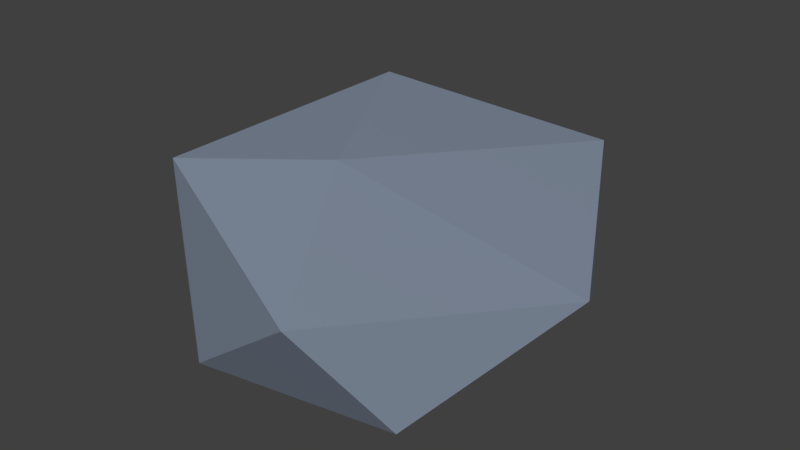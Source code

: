# Source: stone.blend  (saved by Blender 4.0.36; exported with 4.5.12 LTS)
import bpy
from mathutils import Matrix  # noqa: F401  (used for matrix-valued properties, if any)

bpy.ops.wm.read_factory_settings(use_empty=True)
scene = bpy.context.scene
scene.name = 'Scene'

# ---- collections
col_collection_1 = bpy.data.collections.new('Collection 1'); scene.collection.children.link(col_collection_1)
col_collection_2 = bpy.data.collections.new('Collection 2'); scene.collection.children.link(col_collection_2)

# ---- images (referenced by path relative to the original .blend; pixels are not part of the script)
import os
ASSET_DIR = os.environ.get("B2B_ASSET_DIR", "")  # directory of the original .blend (textures are referenced by path, not embedded)
HERE = os.path.dirname(os.path.abspath(__file__))  # packed textures are extracted next to this script under _unpacked/

def load_image(name, relpath, width, height, colorspace="sRGB"):
    """Load a texture the original file referenced (path relative to the .blend, or extracted next to this script)."""
    p = next((c for c in (os.path.join(HERE, relpath), os.path.join(ASSET_DIR, relpath)) if relpath and os.path.exists(c)), "")
    if p:
        img = bpy.data.images.load(p, check_existing=True)
        img.name = name
    else:  # same state as the original file: an image datablock whose file is absent (Cycles renders it pink)
        img = bpy.data.images.new(name, width, height)
        img.source = "FILE"
        img.filepath = "//" + (relpath or name)
    img.colorspace_settings.name = colorspace
    return img
img_towerdefencelikepallet_png_002 = load_image('TowerDefenceLikePallet.png.002', '_unpacked/TowerDefenceLikePallet.8127c91e.png', 128, 128, 'sRGB')

# ---- materials (node trees are filled in below, after node groups)
mat_default_tex = bpy.data.materials.new('Default_tex')
mat_default_tex.alpha_threshold = 0.0
mat_default_tex.roughness = 0.5
mat_default_tex.line_color = (0.0, 0.0, 0.0, 1.0)

# ---- material node trees
mat_default_tex.use_nodes = True; mat_default_tex.node_tree.nodes.clear()
_N = mat_default_tex.node_tree.nodes; _L = mat_default_tex.node_tree.links
n0 = _N.new('ShaderNodeOutputMaterial'); n0.name = 'Material Output'; n0.location = (300, 300)
n1 = _N.new('ShaderNodeTexImage'); n1.name = 'Image Texture'; n1.location = (-180, 300)
n1.width = 140
n1.image = img_towerdefencelikepallet_png_002
n2 = _N.new('ShaderNodeBsdfPrincipled'); n2.name = 'Principled BSDF'; n2.location = (0, 0)
n2.inputs[3].default_value = 1.45
_L.new(n1.outputs[0], n2.inputs[0])
_L.new(n2.outputs[0], n0.inputs[0])
n0.is_active_output = True

# ---- world
world_world = bpy.data.worlds.new('World'); scene.world = world_world
world_world.color = (0.05088, 0.05088, 0.05088)
world_world.use_sun_shadow = False
world_world.sun_shadow_jitter_overblur = 0.0
world_world.cycles.sampling_method = 'MANUAL'

# ---- meshes
me_icosphere_001 = bpy.data.meshes.new('Icosphere.001')
me_icosphere_001.from_pydata([(-0.07099, -0.2311, 0.03436), (-0.2198, 0.001124, 0.06662), (-0.07643, 0.25, 0.03856), (0.08101, -0.25, 0.1305), (-0.1485, -0.1623, 0.1907), (-0.1428, 0.1394, 0.1927), (0.002648, 0.03958, 0.1817), (0.05223, 0.1477, 0.1498), (0.07776, -0.1811, 0.0), (-0.05967, -0.1689, 0.01336), (0.0219, -0.1909, 0.01172), (-0.1203, 0.005005, 0.00916), (-0.05594, 0.1597, 0.01247), (0.05747, 0.1904, 0.002443), (0.1493, -0.1029, 0.02156), (0.1666, 0.1218, 0.00302), (0.137, -0.1647, 0.003878), (0.1218, 0.1485, 0.02617), (0.2198, 0.008459, 0.0977), (0.07399, 0.2456, 0.1422), (0.1571, -0.07129, 0.09878), (0.005629, 0.2001, 0.1635), (0.06767, -0.1837, 0.155), (-0.07136, -0.09999, 0.1935), (-0.09491, 0.09921, 0.1947), (0.207, -0.01465, 0.09359), (0.09382, 0.2312, 0.132)], [], [(9, 10, 0), (9, 0, 1, 11), (11, 1, 2, 12), (12, 2, 13), (20, 6, 23, 22), (1, 0, 4), (2, 1, 5), (23, 6, 24), (21, 7, 26, 19), (0, 3, 4), (1, 4, 5), (10, 12, 13, 8), (16, 17, 15, 14), (26, 7, 25, 18), (25, 7, 6, 20), (21, 5, 24), (3, 8, 16), (0, 10, 8, 3), (9, 11, 12, 10), (5, 4, 23, 24), (4, 3, 22, 23), (6, 7, 21, 24), (14, 25, 20, 3, 16), (3, 20, 22), (13, 2, 19, 26, 17), (2, 5, 21, 19), (14, 15, 18, 25), (17, 26, 18, 15), (8, 13, 17, 16)])
_uv = me_icosphere_001.uv_layers.new(name='UVMap')
_uv.uv.foreach_set('vector', [0.07357, 0.8958, 0.06388, 0.8981, 0.07129, 0.8894, 0.07357, 0.8958, 0.07129, 0.8894, 0.1011, 0.9024, 0.09024, 0.9084, 0.09024, 0.9084, 0.1011, 0.9024, 0.1011, 0.9326, 0.0931, 0.9257, 0.0931, 0.9257, 0.1011, 0.9326, 0.08322, 0.9345, 0.009595, 0.9173, 0.03323, 0.9125, 0.03583, 0.929, 0.01614, 0.9319, 0.09002, 0.976, 0.08714, 0.9526, 0.1032, 0.9664, 0.08714, 0.9409, 0.08714, 0.9711, 0.07025, 0.9559, 0.03583, 0.929, 0.03323, 0.9125, 0.04672, 0.9102, 0.03911, 0.8965, 0.03148, 0.8999, 0.02995, 0.8901, 0.03298, 0.8894, 0.08714, 0.9526, 0.1032, 0.9399, 0.1032, 0.9664, 0.08714, 0.9711, 0.07385, 0.9835, 0.07025, 0.9559, 0.06388, 0.8981, 0.0931, 0.9257, 0.08322, 0.9345, 0.05858, 0.902, 0.05359, 0.9066, 0.07449, 0.9339, 0.06792, 0.934, 0.05635, 0.9127, 0.02995, 0.8901, 0.03148, 0.8999, 0.006353, 0.9099, 0.006014, 0.9072, 0.006353, 0.9099, 0.03148, 0.8999, 0.03323, 0.9125, 0.009595, 0.9173, 0.03911, 0.8965, 0.05359, 0.908, 0.04672, 0.9102, 0.1032, 0.9399, 0.08988, 0.9395, 0.09286, 0.9345, 0.08714, 0.9526, 0.0889, 0.9447, 0.08988, 0.9395, 0.1032, 0.9399, 0.07357, 0.8958, 0.09024, 0.9084, 0.0931, 0.9257, 0.06388, 0.8981, 0.05359, 0.908, 0.04161, 0.9378, 0.03583, 0.929, 0.04672, 0.9102, 0.04161, 0.9378, 0.0113, 0.9378, 0.01614, 0.9319, 0.03583, 0.929, 0.03323, 0.9125, 0.03148, 0.8999, 0.03911, 0.8965, 0.04672, 0.9102, 0.05709, 0.9784, 0.06572, 0.9739, 0.06628, 0.9758, 0.07025, 0.9866, 0.05509, 0.9831, 0.0113, 0.9378, 0.009595, 0.9173, 0.01614, 0.9319, 0.05359, 0.9478, 0.05716, 0.9345, 0.07025, 0.9434, 0.06915, 0.9459, 0.05683, 0.9551, 0.08714, 0.9409, 0.07025, 0.9559, 0.07245, 0.9424, 0.0742, 0.9345, 0.05709, 0.9784, 0.05432, 0.9602, 0.06621, 0.9727, 0.06572, 0.9739, 0.05683, 0.9551, 0.06915, 0.9459, 0.06621, 0.9727, 0.05432, 0.9602, 0.05858, 0.902, 0.08322, 0.9345, 0.07449, 0.9339, 0.05359, 0.9066])
me_icosphere_001.materials.append(mat_default_tex)
me_icosphere_001.use_remesh_preserve_volume = False
me_icosphere_001.use_remesh_preserve_attributes = False
me_icosphere_001.use_mirror_vertex_groups = False
me_icosphere_001.update()

# ---- objects
ob_rock_005_iso = bpy.data.objects.new('Rock.005_iso', me_icosphere_001)

# ---- transforms, parenting, visibility, modifiers, constraints
ob_rock_005_iso.location = (0.0, 0.0, 0.0)
ob_rock_005_iso.lineart.crease_threshold = 0.0
_m = ob_rock_005_iso.modifiers.new('Decimate', 'DECIMATE')
_m.ratio = 0.4184

# ---- collection membership
col_collection_1.objects.link(ob_rock_005_iso)

# ---- scene / render settings (as saved in the file)
scene.frame_start = 1; scene.frame_end = 250; scene.frame_set(4)
scene.render.engine = 'CYCLES'
scene.render.resolution_percentage = 50
scene.render.fps = 30
scene.render.dither_intensity = 0.0
scene.cycles.use_denoising = False
scene.cycles.samples = 128
scene.cycles.sampling_pattern = 'TABULATED_SOBOL'
scene.cycles.use_adaptive_sampling = False
scene.cycles.use_light_tree = False
scene.cycles.blur_glossy = 0.0
scene.cycles.sample_clamp_indirect = 0.0
scene.view_settings.view_transform = 'Standard'
bpy.context.view_layer.update()

# ---- added for rendering (the .blend has no active camera and no usable light): camera, sun
cam_auto = bpy.data.cameras.new('AutoCamera')
cam_auto.lens = 50.0
cam_auto.sensor_width = 36.0
cam_auto.clip_end = 1000.0
ob_auto_camera = bpy.data.objects.new('AutoCamera', cam_auto)
scene.collection.objects.link(ob_auto_camera)
ob_auto_camera.location = (0.627759, -0.760703, 0.609881)
ob_auto_camera.rotation_euler = (1.09748, -7.21219e-08, 0.694738)
scene.camera = ob_auto_camera
light_auto_sun = bpy.data.lights.new('AutoSun', 'SUN')
light_auto_sun.energy = 3.0
light_auto_sun.angle = 0.0523599
ob_auto_sun = bpy.data.objects.new('AutoSun', light_auto_sun)
scene.collection.objects.link(ob_auto_sun)
ob_auto_sun.rotation_euler = (0.872665, 0.174533, 0.523599)
bpy.context.view_layer.update()
